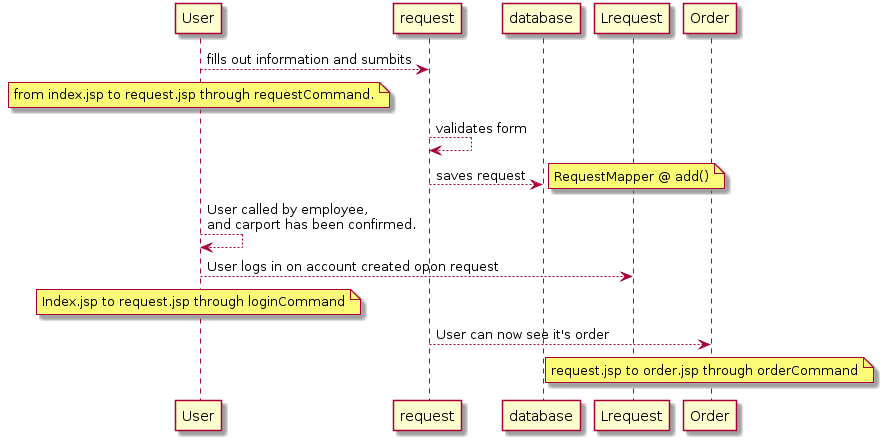

The diagram above was rendered by PlantUML. Its source (embedded in the PNG):
@startuml
User --> request : fills out information and sumbits
note over User: from index.jsp to request.jsp through requestCommand.

request --> request : validates form
request --> database : saves request
note right: RequestMapper @ add()

User --> User : User called by employee,\nand carport has been confirmed.
User --> Lrequest : User logs in on account created opon request
note over User : Index.jsp to request.jsp through loginCommand

request --> Order : User can now see it's order
note over Order: request.jsp to order.jsp through orderCommand
@enduml